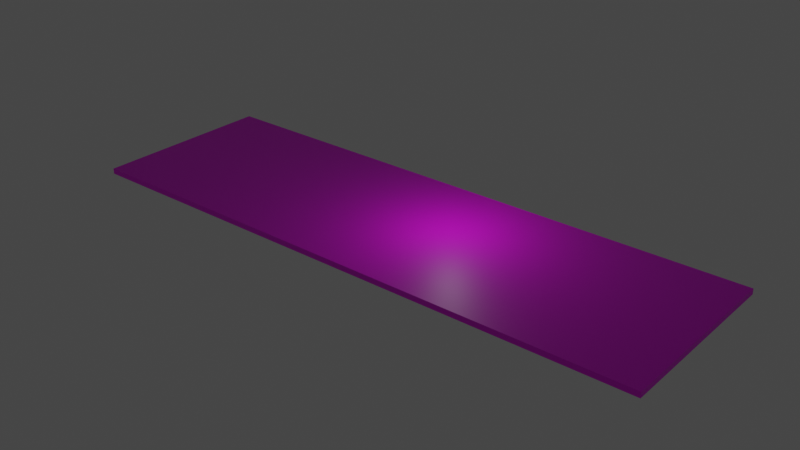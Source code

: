 # Source: sand.blend  (saved by Blender 3.2.14; exported with 4.5.12 LTS)
import bpy
from mathutils import Matrix  # noqa: F401  (used for matrix-valued properties, if any)

bpy.ops.wm.read_factory_settings(use_empty=True)
scene = bpy.context.scene
scene.name = 'Scene'

# ---- collections
col_collection = bpy.data.collections.new('Collection'); scene.collection.children.link(col_collection)

# ---- images (referenced by path relative to the original .blend; pixels are not part of the script)
import os
ASSET_DIR = os.environ.get("B2B_ASSET_DIR", "")  # directory of the original .blend (textures are referenced by path, not embedded)
HERE = os.path.dirname(os.path.abspath(__file__))  # packed textures are extracted next to this script under _unpacked/

def load_image(name, relpath, width, height, colorspace="sRGB"):
    """Load a texture the original file referenced (path relative to the .blend, or extracted next to this script)."""
    p = next((c for c in (os.path.join(HERE, relpath), os.path.join(ASSET_DIR, relpath)) if relpath and os.path.exists(c)), "")
    if p:
        img = bpy.data.images.load(p, check_existing=True)
        img.name = name
    else:  # same state as the original file: an image datablock whose file is absent (Cycles renders it pink)
        img = bpy.data.images.new(name, width, height)
        img.source = "FILE"
        img.filepath = "//" + (relpath or name)
    img.colorspace_settings.name = colorspace
    return img
img_sand_background_jpg_001 = load_image('sand_background.jpg.001', 'sand_background.jpg', 1024, 1024, 'sRGB')

# ---- materials (node trees are filled in below, after node groups)
mat_material_001 = bpy.data.materials.new('Material.001')
mat_material_001.use_transparent_shadow = False

# ---- material node trees
mat_material_001.use_nodes = True; mat_material_001.node_tree.nodes.clear()
_N = mat_material_001.node_tree.nodes; _L = mat_material_001.node_tree.links
n0 = _N.new('ShaderNodeOutputMaterial'); n0.name = 'Material Output'; n0.location = (300, 300)
n1 = _N.new('ShaderNodeBsdfPrincipled'); n1.name = 'Principled BSDF'; n1.location = (10, 300)
n1.distribution = 'GGX'
n1.subsurface_method = 'RANDOM_WALK_SKIN'
n1.inputs[3].default_value = 1.45
n1.inputs[27].default_value = (0.0, 0.0, 0.0, 1.0)
n1.inputs[28].default_value = 1.0
n2 = _N.new('ShaderNodeTexImage'); n2.name = 'Image Texture'; n2.location = (-306, 271)
n2.image = img_sand_background_jpg_001
_L.new(n1.outputs[0], n0.inputs[0])
_L.new(n2.outputs[0], n1.inputs[0])
n0.is_active_output = True

# ---- world
world_world = bpy.data.worlds.new('World'); scene.world = world_world
world_world.use_nodes = True; world_world.node_tree.nodes.clear()
_N = world_world.node_tree.nodes; _L = world_world.node_tree.links
n0 = _N.new('ShaderNodeOutputWorld'); n0.name = 'World Output'; n0.location = (300, 300)
n1 = _N.new('ShaderNodeBackground'); n1.name = 'Background'; n1.location = (10, 300)
n1.inputs[0].default_value = (0.05088, 0.05088, 0.05088, 1.0)
_L.new(n1.outputs[0], n0.inputs[0])
n0.is_active_output = True
world_world.color = (0.05088, 0.05088, 0.05088)
world_world.use_sun_shadow = False
world_world.sun_shadow_jitter_overblur = 0.0

# ---- lights
light_light = bpy.data.lights.new('Light', 'POINT')
light_light.transmission_factor = 0.0
light_light.energy = 1000.0
light_light.shadow_soft_size = 0.1
light_light.shadow_maximum_resolution = 0.006
light_light.use_absolute_resolution = True

# ---- meshes
me_plane = bpy.data.meshes.new('Plane')
me_plane.from_pydata([(-1.5, -1.5, 0.0), (1.5, -1.5, 0.0), (-1.5, 1.5, 0.0), (1.5, 1.5, 0.0), (-1.5, -1.5, -0.3), (1.5, -1.5, -0.3), (-1.5, 1.5, -0.3), (1.5, 1.5, -0.3)], [], [(0, 1, 3, 2), (4, 6, 7, 5), (0, 2, 6, 4), (1, 0, 4, 5), (3, 1, 5, 7), (2, 3, 7, 6)])
_uv = me_plane.uv_layers.new(name='UVMap')
_uv.uv.foreach_set('vector', [0.9999, 0.9999, 0.0001001, 0.9999, 9.998e-05, 0.0001001, 0.9999, 9.998e-05, 0.9999, 0.9999, 0.9999, 9.998e-05, 9.998e-05, 0.0001001, 0.0001001, 0.9999, 3.162e-05, 1.0, 3.202e-05, 3.165e-05, 0.1, 3.162e-05, 0.1, 1.0, 3.162e-05, 1.0, 3.21e-05, 3.165e-05, 0.1, 3.162e-05, 0.1, 1.0, 3.162e-05, 1.0, 3.21e-05, 3.165e-05, 0.1, 3.162e-05, 0.1, 1.0, 3.162e-05, 1.0, 3.202e-05, 3.165e-05, 0.1, 3.162e-05, 0.1, 1.0])
me_plane.materials.append(mat_material_001)
me_plane.use_mirror_z = True
me_plane.update()

# ---- objects
ob_light = bpy.data.objects.new('Light', light_light)
ob_plane = bpy.data.objects.new('Plane', me_plane)

# ---- transforms, parenting, visibility, modifiers, constraints
ob_light.location = (5.253, 1.381, 7.832)
ob_light.rotation_euler = (0.6503, 0.05522, 1.866)
ob_light.scale = (1.313, 1.313, 1.313)
ob_light.lock_rotations_4d = False
ob_light.empty_display_type = 'ARROWS'
ob_light.color = (0.0, 0.0, 0.0, 0.0)
ob_light.lineart.crease_threshold = 0.0
ob_plane.location = (0.001371, -0.03484, -0.04519)
ob_plane.scale = (21.56, 6.743, 2.036)
ob_plane.use_mesh_mirror_z = True

# ---- collection membership
col_collection.objects.link(ob_light)
col_collection.objects.link(ob_plane)

# ---- scene / render settings (as saved in the file)
scene.frame_start = 1; scene.frame_end = 250; scene.frame_set(0)
scene.render.engine = 'BLENDER_EEVEE_NEXT'
scene.cycles.sampling_pattern = 'TABULATED_SOBOL'
scene.cycles.use_light_tree = False
scene.view_settings.view_transform = 'Filmic'
bpy.context.view_layer.update()

# ---- added for rendering (the .blend has no active camera): camera
cam_auto = bpy.data.cameras.new('AutoCamera')
cam_auto.lens = 50.0
cam_auto.sensor_width = 36.0
cam_auto.clip_end = 1100.58
ob_auto_camera = bpy.data.objects.new('AutoCamera', cam_auto)
scene.collection.objects.link(ob_auto_camera)
ob_auto_camera.location = (62.713, -75.2888, 49.8187)
ob_auto_camera.rotation_euler = (1.09748, -7.21219e-08, 0.694738)
scene.camera = ob_auto_camera
bpy.context.view_layer.update()
